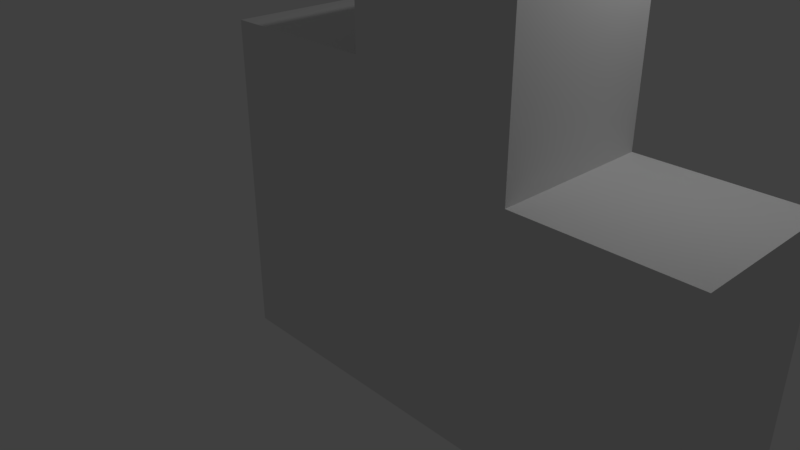 # Source: Podium_Levels.blend  (saved by Blender 2.78.0; exported with 4.5.12 LTS)
import bpy
from mathutils import Matrix  # noqa: F401  (used for matrix-valued properties, if any)

bpy.ops.wm.read_factory_settings(use_empty=True)
scene = bpy.context.scene
scene.name = 'Scene'

# ---- collections
col_collection_1 = bpy.data.collections.new('Collection 1'); scene.collection.children.link(col_collection_1)

# ---- materials (node trees are filled in below, after node groups)
mat_material = bpy.data.materials.new('Material')
mat_material.alpha_threshold = 0.0
mat_material.use_transparent_shadow = False
mat_material.roughness = 0.5
mat_material.line_color = (0.0, 0.0, 0.0, 1.0)

# ---- material node trees

# ---- world
world_world = bpy.data.worlds.new('World'); scene.world = world_world
world_world.color = (0.05088, 0.05088, 0.05088)
world_world.use_sun_shadow = False
world_world.sun_shadow_jitter_overblur = 0.0
world_world.cycles.sampling_method = 'MANUAL'

# ---- cameras
cam_camera = bpy.data.cameras.new('Camera')
cam_camera.clip_end = 100.0
cam_camera.lens = 35.0
cam_camera.sensor_width = 32.0
cam_camera.sensor_height = 18.0
cam_camera.ortho_scale = 7.314
cam_camera.dof.focus_distance = 0.0
cam_camera.dof.aperture_fstop = 128.0

# ---- lights
light_lamp = bpy.data.lights.new('Lamp', 'POINT')
light_lamp.transmission_factor = 0.0
light_lamp.cutoff_distance = 30.0
light_lamp.energy = 100.0
light_lamp.shadow_buffer_clip_start = 1.001
light_lamp.shadow_soft_size = 0.1
light_lamp.shadow_maximum_resolution = 0.006
light_lamp.use_absolute_resolution = True

# ---- meshes
me_cube = bpy.data.meshes.new('Cube')
me_cube.from_pydata([(1.0, 1.0, -1.0), (1.0, -1.0, -1.0), (-1.0, -1.0, -1.0), (-1.0, 1.0, -1.0), (1.0, 1.0, 1.0), (1.0, -1.0, 1.0), (-1.0, -1.0, 1.0), (-1.0, 1.0, 1.0), (1.0, 1.0, -1.0), (1.0, -1.0, -1.0), (1.0, 1.0, 1.0), (1.0, -1.0, 1.0), (3.0, 1.0, -1.0), (3.0, -1.0, -1.0), (3.0, 1.0, 1.0), (3.0, -1.0, 1.0), (5.0, 1.0, -1.0), (5.0, -1.0, -1.0), (5.0, 1.0, 1.0), (5.0, -1.0, 1.0), (3.0, 1.0, 2.0), (3.0, -1.0, 2.0), (5.0, 1.0, 2.0), (5.0, -1.0, 2.0), (1.0, 1.0, 1.0), (1.0, -1.0, 1.0), (-1.0, 1.0, 1.0), (-1.0, -1.0, 1.0), (1.0, 1.0, 3.0), (1.0, -1.0, 3.0), (-1.0, 1.0, 3.0), (-1.0, -1.0, 3.0), (1.0, 1.0, 4.0), (1.0, -1.0, 4.0), (3.0, 1.0, 4.0), (3.0, -1.0, 4.0)], [], [(0, 1, 2, 3), (6, 5, 25, 27), (4, 5, 11, 10), (1, 5, 6, 2), (2, 6, 7, 3), (4, 0, 3, 7), (9, 8, 12, 13), (5, 1, 9, 11), (0, 4, 10, 8), (1, 0, 8, 9), (14, 15, 21, 20), (15, 14, 34, 35), (8, 10, 14, 12), (11, 9, 13, 15), (16, 18, 19, 17), (12, 14, 18, 16), (15, 13, 17, 19), (13, 12, 16, 17), (20, 21, 23, 22), (15, 19, 23, 21), (18, 14, 20, 22), (19, 18, 22, 23), (24, 26, 30, 28), (5, 4, 24, 25), (7, 6, 27, 26), (4, 7, 26, 24), (28, 30, 31, 29), (27, 25, 29, 31), (25, 24, 28, 29), (26, 27, 31, 30), (32, 33, 35, 34), (10, 11, 33, 32), (11, 15, 35, 33), (14, 10, 32, 34)])
me_cube.materials.append(mat_material)
me_cube.use_remesh_preserve_volume = False
me_cube.use_remesh_preserve_attributes = False
me_cube.use_mirror_vertex_groups = False
me_cube.update()

# ---- objects
ob_cube = bpy.data.objects.new('Cube', me_cube)
ob_lamp = bpy.data.objects.new('Lamp', light_lamp)
ob_camera = bpy.data.objects.new('Camera', cam_camera)

# ---- transforms, parenting, visibility, modifiers, constraints
ob_cube.location = (0.0, 0.0, 0.0)
ob_cube.lock_rotations_4d = False
ob_cube.empty_display_type = 'ARROWS'
ob_cube.lineart.crease_threshold = 0.0
ob_lamp.location = (4.076, 1.005, 5.904)
ob_lamp.rotation_euler = (0.6503, 0.05522, 1.866)
ob_lamp.lock_rotations_4d = False
ob_lamp.empty_display_type = 'ARROWS'
ob_lamp.color = (0.0, 0.0, 0.0, 0.0)
ob_lamp.lineart.crease_threshold = 0.0
ob_camera.location = (7.481, -6.508, 5.344)
ob_camera.rotation_euler = (1.109, 0.0, 0.8149)
ob_camera.lock_rotations_4d = False
ob_camera.empty_display_type = 'ARROWS'
ob_camera.color = (0.0, 0.0, 0.0, 0.0)
ob_camera.display_type = 'WIRE'
ob_camera.lineart.crease_threshold = 0.0

# ---- collection membership
col_collection_1.objects.link(ob_cube)
col_collection_1.objects.link(ob_lamp)
col_collection_1.objects.link(ob_camera)

# ---- scene / render settings (as saved in the file)
scene.camera = ob_camera
scene.frame_start = 1; scene.frame_end = 250; scene.frame_set(1)
scene.render.engine = 'BLENDER_EEVEE_NEXT'
scene.render.resolution_percentage = 50
scene.render.dither_intensity = 0.0
scene.cycles.use_denoising = False
scene.cycles.samples = 128
scene.cycles.sampling_pattern = 'TABULATED_SOBOL'
scene.cycles.light_sampling_threshold = 0.0
scene.cycles.use_adaptive_sampling = False
scene.cycles.use_light_tree = False
scene.cycles.blur_glossy = 0.0
scene.cycles.sample_clamp_indirect = 0.0
scene.view_settings.view_transform = 'Standard'
bpy.context.view_layer.update()
